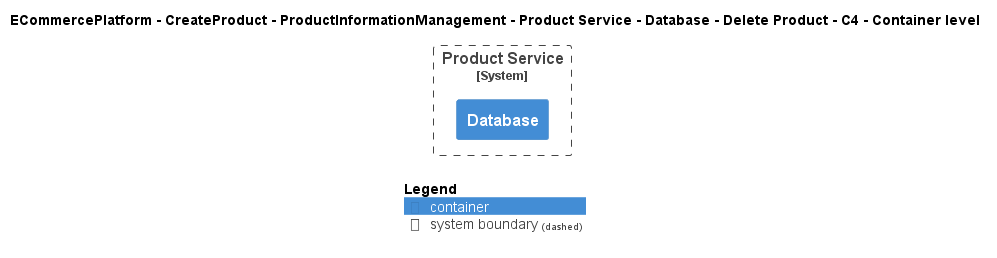

The diagram above was rendered by PlantUML. Its source (embedded in the PNG):
@startuml
!include ..\..\..\..\..\..\..\..\..\.c4s\C4_Container.puml

AddElementTag("c4interflow:lifecycle:new", $bgColor=green, $fontColor=#ffffff, $borderColor=green, $shadowing="False")
AddElementTag("c4interflow:lifecycle:changed", $bgColor=orange, $fontColor=#ffffff, $borderColor=orange, $shadowing="False")
AddElementTag("c4interflow:lifecycle:removed", $bgColor=red, $fontColor=#ffffff, $borderColor=red, $shadowing="False")

AddRelTag("c4interflow:lifecycle:new", $textColor=green, $lineColor=green)
AddRelTag("c4interflow:lifecycle:changed", $textColor=orange, $lineColor=orange)
AddRelTag("c4interflow:lifecycle:removed", $textColor=red, $lineColor=red)

SHOW_PERSON_PORTRAIT()
LAYOUT_TOP_DOWN()

skinparam linetype polyline

title ECommercePlatform - CreateProduct - ProductInformationManagement - Product Service - Database - Delete Product - C4 - Container level


System_Boundary(ECommercePlatform.CreateProduct.ProductInformationManagement.SoftwareSystems.ProductService, "Product Service") {
    Container(ECommercePlatform.CreateProduct.ProductInformationManagement.SoftwareSystems.ProductService.Containers.Database, "Database", "", "")
}



SHOW_LEGEND()
@enduml